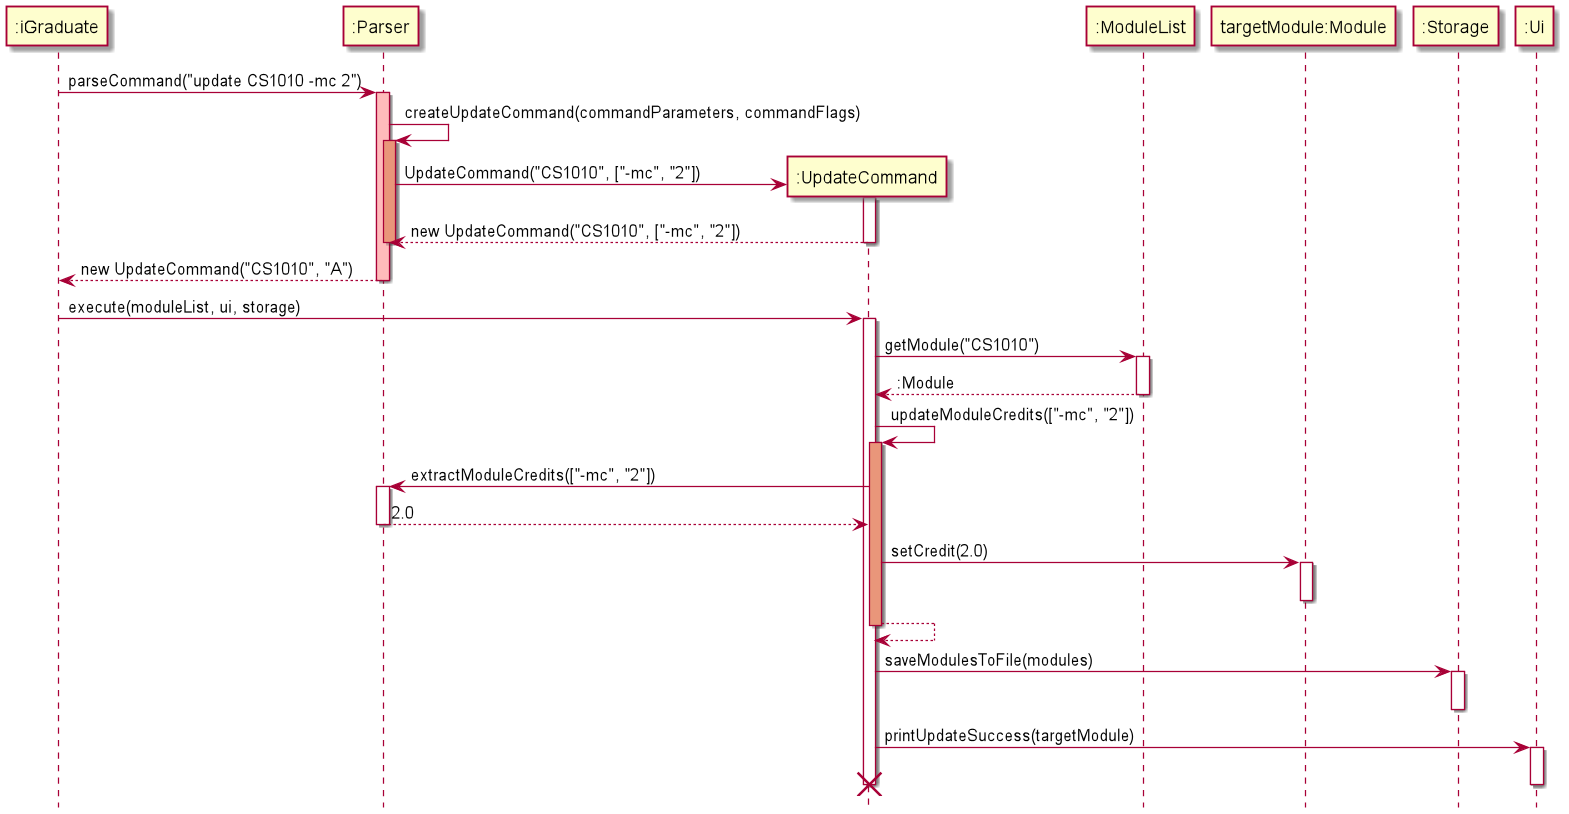

The diagram above was rendered by PlantUML. Its source (embedded in the PNG):
@startuml
hide footbox

participant ":iGraduate" as iGraduate
participant ":Parser" as Parser
participant ":UpdateCommand" as UpdateCommand
participant ":ModuleList" as ModuleList
participant "targetModule:Module" as Module
participant ":Storage" as Storage
participant ":Ui" as Ui

iGraduate -> Parser: parseCommand("update CS1010 -mc 2")
activate Parser #FFBBBB

Parser -> Parser: createUpdateCommand(commandParameters, commandFlags)
activate Parser #DarkSalmon

create UpdateCommand
Parser -> UpdateCommand: UpdateCommand("CS1010", ["-mc", "2"])
activate UpdateCommand
UpdateCommand --> Parser: new UpdateCommand("CS1010", ["-mc", "2"])
deactivate UpdateCommand
deactivate Parser

Parser --> iGraduate: new UpdateCommand("CS1010", "A")
deactivate Parser

iGraduate -> UpdateCommand: execute(moduleList, ui, storage)
activate UpdateCommand

UpdateCommand -> ModuleList: getModule("CS1010")
activate ModuleList
ModuleList --> UpdateCommand: :Module
deactivate ModuleList

UpdateCommand -> UpdateCommand: updateModuleCredits(["-mc", "2"])
activate UpdateCommand #DarkSalmon

UpdateCommand -> Parser: extractModuleCredits(["-mc", "2"])
activate Parser
Parser --> UpdateCommand: 2.0
deactivate Parser

UpdateCommand -> Module: setCredit(2.0)
activate Module
deactivate Module
return

UpdateCommand -> Storage: saveModulesToFile(modules)
activate Storage
deactivate Storage

UpdateCommand -> Ui: printUpdateSuccess(targetModule)
activate Ui
deactivate Ui

deactivate UpdateCommand
destroy UpdateCommand


@enduml